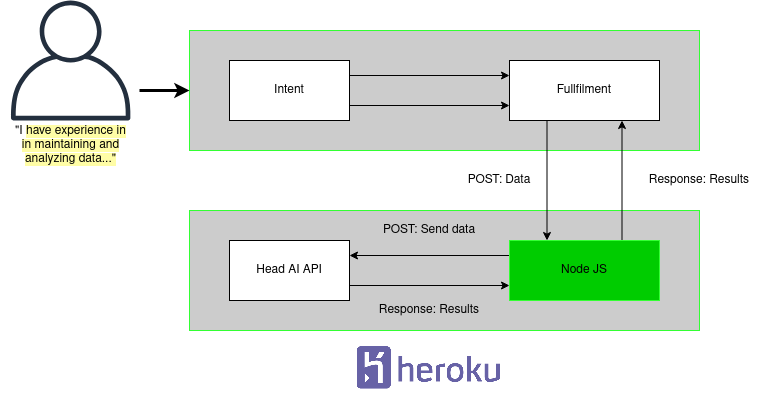

The diagram above was exported from draw.io. Its source (the exported page's mxGraphModel, read from the mxfile embedded in the PNG):
<mxGraphModel dx="2272" dy="713" grid="1" gridSize="10" guides="1" tooltips="1" connect="1" arrows="1" fold="1" page="1" pageScale="1" pageWidth="850" pageHeight="1100" math="0" shadow="0">
  <root>
    <mxCell id="0" />
    <mxCell id="1" parent="0" />
    <mxCell id="djj8qDligZ8v-pFXdSc3-24" value="" style="rounded=0;whiteSpace=wrap;html=1;strokeColor=#33FF33;fillColor=#CCCCCC;" parent="1" vertex="1">
      <mxGeometry x="90" y="50" width="510" height="120" as="geometry" />
    </mxCell>
    <mxCell id="djj8qDligZ8v-pFXdSc3-23" value="" style="rounded=0;whiteSpace=wrap;html=1;strokeColor=#33FF33;fillColor=#CCCCCC;" parent="1" vertex="1">
      <mxGeometry x="90" y="230" width="510" height="120" as="geometry" />
    </mxCell>
    <mxCell id="djj8qDligZ8v-pFXdSc3-12" style="edgeStyle=orthogonalEdgeStyle;rounded=0;orthogonalLoop=1;jettySize=auto;html=1;exitX=1;exitY=0.75;exitDx=0;exitDy=0;entryX=0;entryY=0.75;entryDx=0;entryDy=0;" parent="1" source="djj8qDligZ8v-pFXdSc3-1" target="djj8qDligZ8v-pFXdSc3-2" edge="1">
      <mxGeometry relative="1" as="geometry" />
    </mxCell>
    <mxCell id="djj8qDligZ8v-pFXdSc3-13" style="edgeStyle=orthogonalEdgeStyle;rounded=0;orthogonalLoop=1;jettySize=auto;html=1;exitX=1;exitY=0.25;exitDx=0;exitDy=0;entryX=0;entryY=0.25;entryDx=0;entryDy=0;" parent="1" source="djj8qDligZ8v-pFXdSc3-1" target="djj8qDligZ8v-pFXdSc3-2" edge="1">
      <mxGeometry relative="1" as="geometry" />
    </mxCell>
    <mxCell id="djj8qDligZ8v-pFXdSc3-1" value="Intent" style="rounded=0;whiteSpace=wrap;html=1;" parent="1" vertex="1">
      <mxGeometry x="130" y="80" width="120" height="60" as="geometry" />
    </mxCell>
    <mxCell id="djj8qDligZ8v-pFXdSc3-18" style="edgeStyle=orthogonalEdgeStyle;rounded=0;orthogonalLoop=1;jettySize=auto;html=1;exitX=0.25;exitY=1;exitDx=0;exitDy=0;entryX=0.25;entryY=0;entryDx=0;entryDy=0;" parent="1" source="djj8qDligZ8v-pFXdSc3-2" target="djj8qDligZ8v-pFXdSc3-4" edge="1">
      <mxGeometry relative="1" as="geometry" />
    </mxCell>
    <mxCell id="djj8qDligZ8v-pFXdSc3-2" value="&lt;div&gt;Fullfilment&lt;/div&gt;" style="rounded=0;whiteSpace=wrap;html=1;" parent="1" vertex="1">
      <mxGeometry x="410" y="80" width="150" height="60" as="geometry" />
    </mxCell>
    <mxCell id="djj8qDligZ8v-pFXdSc3-9" style="edgeStyle=orthogonalEdgeStyle;rounded=0;orthogonalLoop=1;jettySize=auto;html=1;exitX=0;exitY=0.25;exitDx=0;exitDy=0;entryX=1;entryY=0.25;entryDx=0;entryDy=0;" parent="1" source="djj8qDligZ8v-pFXdSc3-4" target="djj8qDligZ8v-pFXdSc3-6" edge="1">
      <mxGeometry relative="1" as="geometry" />
    </mxCell>
    <mxCell id="djj8qDligZ8v-pFXdSc3-19" style="edgeStyle=orthogonalEdgeStyle;rounded=0;orthogonalLoop=1;jettySize=auto;html=1;exitX=0.75;exitY=0;exitDx=0;exitDy=0;entryX=0.75;entryY=1;entryDx=0;entryDy=0;" parent="1" source="djj8qDligZ8v-pFXdSc3-4" target="djj8qDligZ8v-pFXdSc3-2" edge="1">
      <mxGeometry relative="1" as="geometry" />
    </mxCell>
    <mxCell id="djj8qDligZ8v-pFXdSc3-4" value="Node JS" style="rounded=0;whiteSpace=wrap;html=1;fillColor=#00CC00;strokeColor=#33FF33;" parent="1" vertex="1">
      <mxGeometry x="410" y="260" width="150" height="60" as="geometry" />
    </mxCell>
    <mxCell id="djj8qDligZ8v-pFXdSc3-10" style="edgeStyle=orthogonalEdgeStyle;rounded=0;orthogonalLoop=1;jettySize=auto;html=1;exitX=1;exitY=0.75;exitDx=0;exitDy=0;entryX=0;entryY=0.75;entryDx=0;entryDy=0;" parent="1" source="djj8qDligZ8v-pFXdSc3-6" target="djj8qDligZ8v-pFXdSc3-4" edge="1">
      <mxGeometry relative="1" as="geometry" />
    </mxCell>
    <mxCell id="djj8qDligZ8v-pFXdSc3-6" value="&lt;div&gt;Head AI API&lt;br&gt;&lt;/div&gt;" style="rounded=0;whiteSpace=wrap;html=1;" parent="1" vertex="1">
      <mxGeometry x="130" y="260" width="120" height="60" as="geometry" />
    </mxCell>
    <mxCell id="djj8qDligZ8v-pFXdSc3-14" value="&lt;div&gt;POST: Send data&lt;/div&gt;" style="text;html=1;strokeColor=none;fillColor=none;align=center;verticalAlign=middle;whiteSpace=wrap;rounded=0;" parent="1" vertex="1">
      <mxGeometry x="260" y="240" width="140" height="20" as="geometry" />
    </mxCell>
    <mxCell id="djj8qDligZ8v-pFXdSc3-16" value="Response: Results" style="text;html=1;strokeColor=none;fillColor=none;align=center;verticalAlign=middle;whiteSpace=wrap;rounded=0;" parent="1" vertex="1">
      <mxGeometry x="260" y="320" width="140" height="20" as="geometry" />
    </mxCell>
    <mxCell id="djj8qDligZ8v-pFXdSc3-20" value="Response: Results" style="text;html=1;strokeColor=none;fillColor=none;align=center;verticalAlign=middle;whiteSpace=wrap;rounded=0;" parent="1" vertex="1">
      <mxGeometry x="530" y="190" width="140" height="20" as="geometry" />
    </mxCell>
    <mxCell id="djj8qDligZ8v-pFXdSc3-21" value="&lt;div&gt;POST: Data&lt;br&gt;&lt;/div&gt;" style="text;html=1;strokeColor=none;fillColor=none;align=center;verticalAlign=middle;whiteSpace=wrap;rounded=0;" parent="1" vertex="1">
      <mxGeometry x="360" y="190" width="80" height="20" as="geometry" />
    </mxCell>
    <mxCell id="djj8qDligZ8v-pFXdSc3-25" value="" style="outlineConnect=0;fontColor=#232F3E;gradientColor=none;fillColor=#232F3E;strokeColor=none;dashed=0;verticalLabelPosition=bottom;verticalAlign=top;align=center;html=1;fontSize=12;fontStyle=0;aspect=fixed;pointerEvents=1;shape=mxgraph.aws4.user;" parent="1" vertex="1">
      <mxGeometry x="-88.5" y="20" width="120" height="120" as="geometry" />
    </mxCell>
    <mxCell id="djj8qDligZ8v-pFXdSc3-27" value="&lt;div&gt;&quot;I&amp;nbsp;&lt;span style=&quot;background-color: rgb(255 , 253 , 166)&quot; class=&quot;selection&quot;&gt;have&amp;nbsp;experience&amp;nbsp;in &lt;br&gt;&lt;/span&gt;&lt;/div&gt;&lt;div&gt;&lt;span style=&quot;background-color: rgb(255 , 253 , 166)&quot; class=&quot;selection&quot;&gt;in maintaining and analyzing data...&quot;&lt;br&gt;&lt;/span&gt;&lt;/div&gt;" style="text;html=1;strokeColor=none;fillColor=none;align=center;verticalAlign=middle;whiteSpace=wrap;rounded=0;" parent="1" vertex="1">
      <mxGeometry x="-99" y="140" width="141" height="50" as="geometry" />
    </mxCell>
    <mxCell id="djj8qDligZ8v-pFXdSc3-32" value="" style="endArrow=classic;html=1;entryX=0;entryY=0.5;entryDx=0;entryDy=0;strokeWidth=3;" parent="1" target="djj8qDligZ8v-pFXdSc3-24" edge="1">
      <mxGeometry width="50" height="50" relative="1" as="geometry">
        <mxPoint x="40" y="110" as="sourcePoint" />
        <mxPoint x="80" y="86" as="targetPoint" />
      </mxGeometry>
    </mxCell>
    <mxCell id="djj8qDligZ8v-pFXdSc3-35" value="" style="shape=image;verticalLabelPosition=bottom;labelBackgroundColor=#ffffff;verticalAlign=top;aspect=fixed;imageAspect=0;image=data:image/png,(base64 omitted: 11832 chars);" parent="1" vertex="1">
      <mxGeometry x="250" y="350" width="160" height="80" as="geometry" />
    </mxCell>
  </root>
</mxGraphModel>